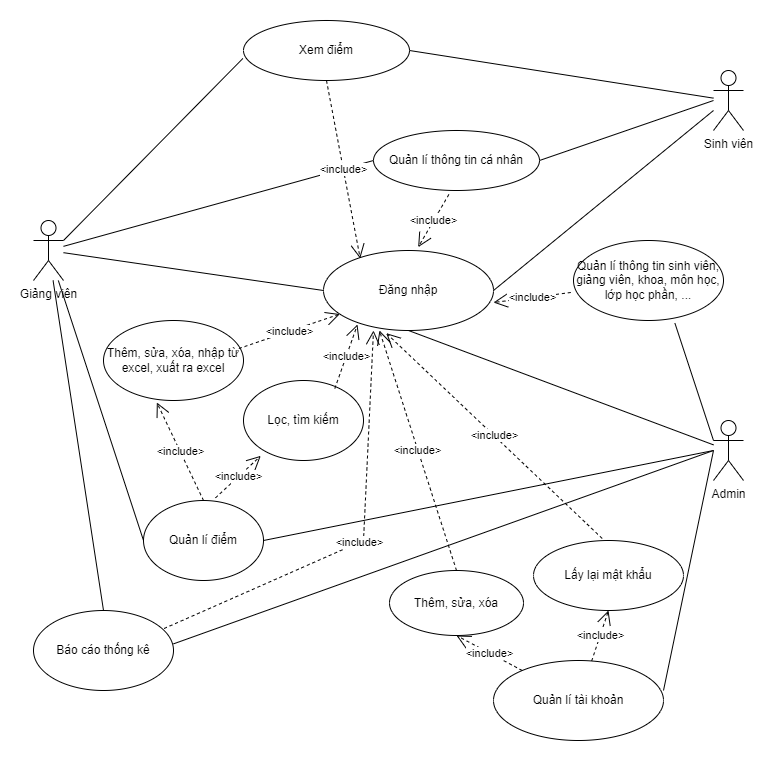

The diagram above was exported from draw.io. Its source (the exported page's mxGraphModel, read from the mxfile embedded in the PNG):
<mxGraphModel dx="794" dy="412" grid="1" gridSize="10" guides="1" tooltips="1" connect="1" arrows="1" fold="1" page="1" pageScale="1" pageWidth="827" pageHeight="1169" math="0" shadow="0">
  <root>
    <mxCell id="0" />
    <mxCell id="1" parent="0" />
    <mxCell id="8clmqegmWN9Waha5ezIj-1" value="Xem điểm" style="ellipse;whiteSpace=wrap;html=1;" parent="1" vertex="1">
      <mxGeometry x="260" y="20" width="166" height="60" as="geometry" />
    </mxCell>
    <mxCell id="8clmqegmWN9Waha5ezIj-2" value="Sinh viên" style="shape=umlActor;verticalLabelPosition=bottom;verticalAlign=top;html=1;outlineConnect=0;" parent="1" vertex="1">
      <mxGeometry x="730" y="70" width="30" height="60" as="geometry" />
    </mxCell>
    <mxCell id="8clmqegmWN9Waha5ezIj-3" value="Admin" style="shape=umlActor;verticalLabelPosition=bottom;verticalAlign=top;html=1;outlineConnect=0;" parent="1" vertex="1">
      <mxGeometry x="730" y="420" width="30" height="60" as="geometry" />
    </mxCell>
    <mxCell id="8clmqegmWN9Waha5ezIj-8" value="Giảng viên" style="shape=umlActor;verticalLabelPosition=bottom;verticalAlign=top;html=1;outlineConnect=0;" parent="1" vertex="1">
      <mxGeometry x="50" y="220" width="30" height="60" as="geometry" />
    </mxCell>
    <mxCell id="8clmqegmWN9Waha5ezIj-9" value="Quản lí thông tin cá nhân" style="ellipse;whiteSpace=wrap;html=1;" parent="1" vertex="1">
      <mxGeometry x="390" y="130" width="166" height="60" as="geometry" />
    </mxCell>
    <mxCell id="8clmqegmWN9Waha5ezIj-12" value="" style="endArrow=none;html=1;rounded=0;entryX=1;entryY=0.5;entryDx=0;entryDy=0;" parent="1" source="8clmqegmWN9Waha5ezIj-2" target="8clmqegmWN9Waha5ezIj-1" edge="1">
      <mxGeometry width="50" height="50" relative="1" as="geometry">
        <mxPoint x="380" y="240" as="sourcePoint" />
        <mxPoint x="430" y="190" as="targetPoint" />
      </mxGeometry>
    </mxCell>
    <mxCell id="8clmqegmWN9Waha5ezIj-13" value="" style="endArrow=none;html=1;rounded=0;entryX=1;entryY=0.5;entryDx=0;entryDy=0;" parent="1" target="8clmqegmWN9Waha5ezIj-9" edge="1">
      <mxGeometry width="50" height="50" relative="1" as="geometry">
        <mxPoint x="730" y="100" as="sourcePoint" />
        <mxPoint x="430" y="190" as="targetPoint" />
      </mxGeometry>
    </mxCell>
    <mxCell id="8clmqegmWN9Waha5ezIj-14" value="" style="endArrow=none;html=1;rounded=0;entryX=0;entryY=0.5;entryDx=0;entryDy=0;" parent="1" source="8clmqegmWN9Waha5ezIj-8" target="8clmqegmWN9Waha5ezIj-9" edge="1">
      <mxGeometry width="50" height="50" relative="1" as="geometry">
        <mxPoint x="380" y="240" as="sourcePoint" />
        <mxPoint x="430" y="190" as="targetPoint" />
      </mxGeometry>
    </mxCell>
    <mxCell id="8clmqegmWN9Waha5ezIj-15" value="" style="endArrow=none;html=1;rounded=0;entryX=-0.004;entryY=0.633;entryDx=0;entryDy=0;entryPerimeter=0;" parent="1" target="8clmqegmWN9Waha5ezIj-1" edge="1">
      <mxGeometry width="50" height="50" relative="1" as="geometry">
        <mxPoint x="80" y="240" as="sourcePoint" />
        <mxPoint x="430" y="190" as="targetPoint" />
      </mxGeometry>
    </mxCell>
    <mxCell id="8clmqegmWN9Waha5ezIj-16" value="Đăng nhập" style="ellipse;whiteSpace=wrap;html=1;" parent="1" vertex="1">
      <mxGeometry x="340" y="250" width="170" height="80" as="geometry" />
    </mxCell>
    <mxCell id="8clmqegmWN9Waha5ezIj-17" value="&amp;lt;include&amp;gt;" style="endArrow=open;endSize=12;dashed=1;html=1;rounded=0;exitX=0.5;exitY=1;exitDx=0;exitDy=0;entryX=0.216;entryY=0.1;entryDx=0;entryDy=0;entryPerimeter=0;" parent="1" source="8clmqegmWN9Waha5ezIj-1" target="8clmqegmWN9Waha5ezIj-16" edge="1">
      <mxGeometry width="160" relative="1" as="geometry">
        <mxPoint x="330" y="210" as="sourcePoint" />
        <mxPoint x="490" y="210" as="targetPoint" />
        <Array as="points" />
      </mxGeometry>
    </mxCell>
    <mxCell id="8clmqegmWN9Waha5ezIj-18" value="&amp;lt;include&amp;gt;" style="endArrow=open;endSize=12;dashed=1;html=1;rounded=0;entryX=0.557;entryY=-0.042;entryDx=0;entryDy=0;entryPerimeter=0;exitX=0.454;exitY=1.067;exitDx=0;exitDy=0;exitPerimeter=0;" parent="1" source="8clmqegmWN9Waha5ezIj-9" target="8clmqegmWN9Waha5ezIj-16" edge="1">
      <mxGeometry width="160" relative="1" as="geometry">
        <mxPoint x="502.102" y="190.00000000000003" as="sourcePoint" />
        <mxPoint x="413.9999999999999" y="342.65999999999997" as="targetPoint" />
      </mxGeometry>
    </mxCell>
    <mxCell id="8clmqegmWN9Waha5ezIj-19" value="" style="endArrow=none;html=1;rounded=0;entryX=0;entryY=0.5;entryDx=0;entryDy=0;" parent="1" source="8clmqegmWN9Waha5ezIj-8" target="8clmqegmWN9Waha5ezIj-16" edge="1">
      <mxGeometry width="50" height="50" relative="1" as="geometry">
        <mxPoint x="380" y="240" as="sourcePoint" />
        <mxPoint x="330" y="370" as="targetPoint" />
      </mxGeometry>
    </mxCell>
    <mxCell id="8clmqegmWN9Waha5ezIj-21" value="" style="endArrow=none;html=1;rounded=0;exitX=1;exitY=0.5;exitDx=0;exitDy=0;" parent="1" source="8clmqegmWN9Waha5ezIj-16" edge="1">
      <mxGeometry width="50" height="50" relative="1" as="geometry">
        <mxPoint x="380" y="340" as="sourcePoint" />
        <mxPoint x="730" y="110" as="targetPoint" />
      </mxGeometry>
    </mxCell>
    <mxCell id="8clmqegmWN9Waha5ezIj-22" value="" style="endArrow=none;html=1;rounded=0;entryX=0.5;entryY=1;entryDx=0;entryDy=0;" parent="1" source="8clmqegmWN9Waha5ezIj-3" target="8clmqegmWN9Waha5ezIj-16" edge="1">
      <mxGeometry width="50" height="50" relative="1" as="geometry">
        <mxPoint x="380" y="440" as="sourcePoint" />
        <mxPoint x="430" y="390" as="targetPoint" />
      </mxGeometry>
    </mxCell>
    <mxCell id="8clmqegmWN9Waha5ezIj-24" value="Quản lí tài khoản" style="ellipse;whiteSpace=wrap;html=1;" parent="1" vertex="1">
      <mxGeometry x="510" y="660" width="170" height="80" as="geometry" />
    </mxCell>
    <mxCell id="8clmqegmWN9Waha5ezIj-25" value="" style="endArrow=none;html=1;rounded=0;exitX=1;exitY=0.375;exitDx=0;exitDy=0;exitPerimeter=0;" parent="1" source="8clmqegmWN9Waha5ezIj-24" edge="1">
      <mxGeometry width="50" height="50" relative="1" as="geometry">
        <mxPoint x="380" y="540" as="sourcePoint" />
        <mxPoint x="730" y="450" as="targetPoint" />
      </mxGeometry>
    </mxCell>
    <mxCell id="8clmqegmWN9Waha5ezIj-26" value="Thêm, sửa, xóa" style="ellipse;whiteSpace=wrap;html=1;" parent="1" vertex="1">
      <mxGeometry x="406" y="570" width="134" height="65" as="geometry" />
    </mxCell>
    <mxCell id="8clmqegmWN9Waha5ezIj-27" value="Lấy lại mật khẩu" style="ellipse;whiteSpace=wrap;html=1;" parent="1" vertex="1">
      <mxGeometry x="550" y="540" width="150" height="70" as="geometry" />
    </mxCell>
    <mxCell id="8clmqegmWN9Waha5ezIj-28" value="&amp;lt;include&amp;gt;" style="endArrow=open;endSize=12;dashed=1;html=1;rounded=0;entryX=0.5;entryY=1;entryDx=0;entryDy=0;" parent="1" source="8clmqegmWN9Waha5ezIj-24" target="8clmqegmWN9Waha5ezIj-27" edge="1">
      <mxGeometry width="160" relative="1" as="geometry">
        <mxPoint x="330" y="510" as="sourcePoint" />
        <mxPoint x="490" y="510" as="targetPoint" />
      </mxGeometry>
    </mxCell>
    <mxCell id="8clmqegmWN9Waha5ezIj-30" value="&amp;lt;include&amp;gt;" style="endArrow=open;endSize=12;dashed=1;html=1;rounded=0;entryX=0.5;entryY=1;entryDx=0;entryDy=0;" parent="1" source="8clmqegmWN9Waha5ezIj-24" target="8clmqegmWN9Waha5ezIj-26" edge="1">
      <mxGeometry width="160" relative="1" as="geometry">
        <mxPoint x="330" y="510" as="sourcePoint" />
        <mxPoint x="490" y="510" as="targetPoint" />
      </mxGeometry>
    </mxCell>
    <mxCell id="8clmqegmWN9Waha5ezIj-31" value="&amp;lt;include&amp;gt;" style="endArrow=open;endSize=12;dashed=1;html=1;rounded=0;exitX=0.5;exitY=0;exitDx=0;exitDy=0;entryX=0.329;entryY=1;entryDx=0;entryDy=0;entryPerimeter=0;" parent="1" source="8clmqegmWN9Waha5ezIj-26" target="8clmqegmWN9Waha5ezIj-16" edge="1">
      <mxGeometry width="160" relative="1" as="geometry">
        <mxPoint x="330" y="510" as="sourcePoint" />
        <mxPoint x="490" y="510" as="targetPoint" />
      </mxGeometry>
    </mxCell>
    <mxCell id="8clmqegmWN9Waha5ezIj-32" value="&amp;lt;include&amp;gt;" style="endArrow=open;endSize=12;dashed=1;html=1;rounded=0;exitX=0.458;exitY=-0.029;exitDx=0;exitDy=0;exitPerimeter=0;entryX=0.369;entryY=1.033;entryDx=0;entryDy=0;entryPerimeter=0;" parent="1" source="8clmqegmWN9Waha5ezIj-27" target="8clmqegmWN9Waha5ezIj-16" edge="1">
      <mxGeometry width="160" relative="1" as="geometry">
        <mxPoint x="330" y="510" as="sourcePoint" />
        <mxPoint x="490" y="510" as="targetPoint" />
      </mxGeometry>
    </mxCell>
    <mxCell id="8clmqegmWN9Waha5ezIj-33" value="Quản lí điểm" style="ellipse;whiteSpace=wrap;html=1;" parent="1" vertex="1">
      <mxGeometry x="160" y="500" width="120" height="80" as="geometry" />
    </mxCell>
    <mxCell id="8clmqegmWN9Waha5ezIj-34" value="" style="endArrow=none;html=1;rounded=0;exitX=1;exitY=0.5;exitDx=0;exitDy=0;" parent="1" source="8clmqegmWN9Waha5ezIj-33" edge="1">
      <mxGeometry width="50" height="50" relative="1" as="geometry">
        <mxPoint x="380" y="440" as="sourcePoint" />
        <mxPoint x="730" y="450" as="targetPoint" />
      </mxGeometry>
    </mxCell>
    <mxCell id="8clmqegmWN9Waha5ezIj-35" value="" style="endArrow=none;html=1;rounded=0;exitX=0;exitY=0.5;exitDx=0;exitDy=0;" parent="1" source="8clmqegmWN9Waha5ezIj-33" target="8clmqegmWN9Waha5ezIj-8" edge="1">
      <mxGeometry width="50" height="50" relative="1" as="geometry">
        <mxPoint x="380" y="440" as="sourcePoint" />
        <mxPoint x="430" y="390" as="targetPoint" />
      </mxGeometry>
    </mxCell>
    <mxCell id="8clmqegmWN9Waha5ezIj-36" value="Thêm, sửa, xóa, nhập từ excel, xuất ra excel" style="ellipse;whiteSpace=wrap;html=1;" parent="1" vertex="1">
      <mxGeometry x="120" y="320" width="140" height="80" as="geometry" />
    </mxCell>
    <mxCell id="8clmqegmWN9Waha5ezIj-37" value="Lọc, tìm kiếm" style="ellipse;whiteSpace=wrap;html=1;" parent="1" vertex="1">
      <mxGeometry x="260" y="380" width="120" height="80" as="geometry" />
    </mxCell>
    <mxCell id="8clmqegmWN9Waha5ezIj-39" value="&amp;lt;include&amp;gt;" style="endArrow=open;endSize=12;dashed=1;html=1;rounded=0;exitX=0.6;exitY=-0.033;exitDx=0;exitDy=0;exitPerimeter=0;entryX=0.144;entryY=0.942;entryDx=0;entryDy=0;entryPerimeter=0;" parent="1" source="8clmqegmWN9Waha5ezIj-33" target="8clmqegmWN9Waha5ezIj-37" edge="1">
      <mxGeometry width="160" relative="1" as="geometry">
        <mxPoint x="330" y="410" as="sourcePoint" />
        <mxPoint x="490" y="410" as="targetPoint" />
      </mxGeometry>
    </mxCell>
    <mxCell id="8clmqegmWN9Waha5ezIj-40" value="&amp;lt;include&amp;gt;" style="endArrow=open;endSize=12;dashed=1;html=1;rounded=0;exitX=0.5;exitY=0;exitDx=0;exitDy=0;entryX=0.381;entryY=1.025;entryDx=0;entryDy=0;entryPerimeter=0;" parent="1" source="8clmqegmWN9Waha5ezIj-33" target="8clmqegmWN9Waha5ezIj-36" edge="1">
      <mxGeometry width="160" relative="1" as="geometry">
        <mxPoint x="330" y="410" as="sourcePoint" />
        <mxPoint x="490" y="410" as="targetPoint" />
      </mxGeometry>
    </mxCell>
    <mxCell id="8clmqegmWN9Waha5ezIj-41" value="&amp;lt;include&amp;gt;" style="endArrow=open;endSize=12;dashed=1;html=1;rounded=0;exitX=0.967;exitY=0.35;exitDx=0;exitDy=0;exitPerimeter=0;" parent="1" source="8clmqegmWN9Waha5ezIj-36" target="8clmqegmWN9Waha5ezIj-16" edge="1">
      <mxGeometry width="160" relative="1" as="geometry">
        <mxPoint x="330" y="410" as="sourcePoint" />
        <mxPoint x="490" y="410" as="targetPoint" />
      </mxGeometry>
    </mxCell>
    <mxCell id="8clmqegmWN9Waha5ezIj-42" value="&amp;lt;include&amp;gt;" style="endArrow=open;endSize=12;dashed=1;html=1;rounded=0;exitX=0.761;exitY=0.1;exitDx=0;exitDy=0;exitPerimeter=0;entryX=0.2;entryY=0.925;entryDx=0;entryDy=0;entryPerimeter=0;" parent="1" source="8clmqegmWN9Waha5ezIj-37" target="8clmqegmWN9Waha5ezIj-16" edge="1">
      <mxGeometry width="160" relative="1" as="geometry">
        <mxPoint x="330" y="410" as="sourcePoint" />
        <mxPoint x="490" y="410" as="targetPoint" />
      </mxGeometry>
    </mxCell>
    <mxCell id="8clmqegmWN9Waha5ezIj-43" value="Quản lí thông tin&lt;span style=&quot;background-color: initial;&quot;&gt;&amp;nbsp;sinh viên, giảng viên, khoa, môn học, lớp học phần, ...&lt;/span&gt;" style="ellipse;whiteSpace=wrap;html=1;" parent="1" vertex="1">
      <mxGeometry x="590" y="240" width="150" height="80" as="geometry" />
    </mxCell>
    <mxCell id="8clmqegmWN9Waha5ezIj-45" value="" style="endArrow=none;html=1;rounded=0;entryX=0.676;entryY=1.033;entryDx=0;entryDy=0;entryPerimeter=0;exitX=0;exitY=0.3333333333333333;exitDx=0;exitDy=0;exitPerimeter=0;" parent="1" source="8clmqegmWN9Waha5ezIj-3" target="8clmqegmWN9Waha5ezIj-43" edge="1">
      <mxGeometry width="50" height="50" relative="1" as="geometry">
        <mxPoint x="380" y="340" as="sourcePoint" />
        <mxPoint x="430" y="290" as="targetPoint" />
      </mxGeometry>
    </mxCell>
    <mxCell id="8clmqegmWN9Waha5ezIj-46" value="&amp;lt;include&amp;gt;" style="endArrow=open;endSize=12;dashed=1;html=1;rounded=0;entryX=1;entryY=0.65;entryDx=0;entryDy=0;entryPerimeter=0;exitX=-0.018;exitY=0.65;exitDx=0;exitDy=0;exitPerimeter=0;" parent="1" source="8clmqegmWN9Waha5ezIj-43" target="8clmqegmWN9Waha5ezIj-16" edge="1">
      <mxGeometry width="160" relative="1" as="geometry">
        <mxPoint x="330" y="310" as="sourcePoint" />
        <mxPoint x="490" y="310" as="targetPoint" />
      </mxGeometry>
    </mxCell>
    <mxCell id="8clmqegmWN9Waha5ezIj-47" value="Báo cáo thống kê" style="ellipse;whiteSpace=wrap;html=1;" parent="1" vertex="1">
      <mxGeometry x="50" y="610" width="140" height="80" as="geometry" />
    </mxCell>
    <mxCell id="8clmqegmWN9Waha5ezIj-48" value="" style="endArrow=none;html=1;rounded=0;exitX=1;exitY=0.417;exitDx=0;exitDy=0;exitPerimeter=0;" parent="1" source="8clmqegmWN9Waha5ezIj-47" edge="1">
      <mxGeometry width="50" height="50" relative="1" as="geometry">
        <mxPoint x="380" y="640" as="sourcePoint" />
        <mxPoint x="730" y="450" as="targetPoint" />
      </mxGeometry>
    </mxCell>
    <mxCell id="8clmqegmWN9Waha5ezIj-49" value="" style="endArrow=none;html=1;rounded=0;exitX=0.5;exitY=0;exitDx=0;exitDy=0;" parent="1" source="8clmqegmWN9Waha5ezIj-47" target="8clmqegmWN9Waha5ezIj-8" edge="1">
      <mxGeometry width="50" height="50" relative="1" as="geometry">
        <mxPoint x="380" y="640" as="sourcePoint" />
        <mxPoint x="430" y="590" as="targetPoint" />
      </mxGeometry>
    </mxCell>
    <mxCell id="8clmqegmWN9Waha5ezIj-50" value="&amp;lt;include&amp;gt;" style="endArrow=open;endSize=12;dashed=1;html=1;rounded=0;exitX=0.933;exitY=0.225;exitDx=0;exitDy=0;exitPerimeter=0;" parent="1" source="8clmqegmWN9Waha5ezIj-47" edge="1">
      <mxGeometry width="160" relative="1" as="geometry">
        <mxPoint x="330" y="510" as="sourcePoint" />
        <mxPoint x="390" y="330" as="targetPoint" />
        <Array as="points">
          <mxPoint x="380" y="540" />
        </Array>
      </mxGeometry>
    </mxCell>
  </root>
</mxGraphModel>